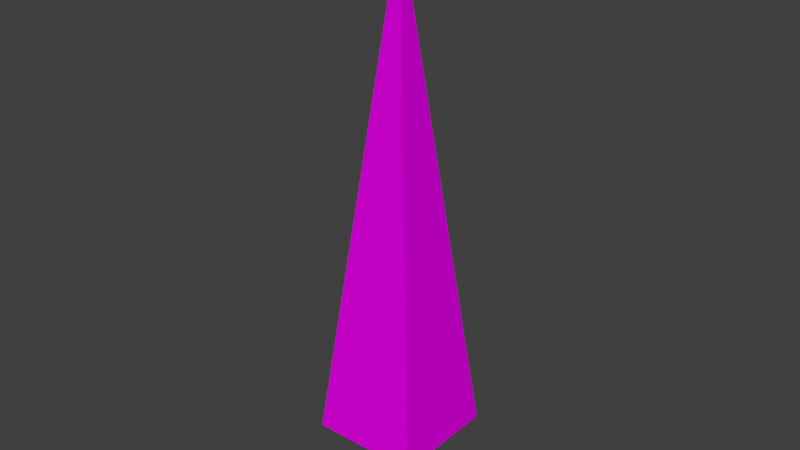 # Source: bone.blend  (saved by Blender 2.73.0; exported with 4.5.12 LTS)
import bpy
from mathutils import Matrix  # noqa: F401  (used for matrix-valued properties, if any)

bpy.ops.wm.read_factory_settings(use_empty=True)
scene = bpy.context.scene
scene.name = 'Scene'

# ---- collections
col_collection_1 = bpy.data.collections.new('Collection 1'); scene.collection.children.link(col_collection_1)

# ---- materials (node trees are filled in below, after node groups)
mat_material_001 = bpy.data.materials.new('Material.001')
mat_material_001.alpha_threshold = 0.0
mat_material_001.use_transparent_shadow = False
mat_material_001.diffuse_color = (0.7714, 0.0, 0.8, 1.0)
mat_material_001.roughness = 0.5
mat_material_001.specular_intensity = 0.0

# ---- material node trees

# ---- world
world_world = bpy.data.worlds.new('World'); scene.world = world_world
world_world.color = (0.05088, 0.05088, 0.05088)
world_world.use_sun_shadow = False
world_world.sun_shadow_jitter_overblur = 0.0
world_world.cycles.sampling_method = 'MANUAL'
world_world.cycles.sample_map_resolution = 256

# ---- meshes
me_cube_002 = bpy.data.meshes.new('Cube.002')
me_cube_002.from_pydata([(0.0, 0.0, 0.0), (-0.1, -0.1, 0.1), (-0.1, 0.1, 0.1), (0.1, 0.1, 0.1), (0.1, -0.1, 0.1), (0.0, 0.0, 1.0), (0.02513, -0.02513, 0.9643), (-0.03554, 4.424e-08, 0.03554), (-0.05026, 4.424e-08, -4.207e-09), (-0.03554, 4.424e-08, -0.03554), (4.511e-08, 4.424e-08, -0.05026), (0.03554, -0.03554, 0.9998), (-0.02513, 0.02513, 0.03554), (-0.03554, 0.03554, -4.207e-09), (-0.02513, 0.02513, -0.03554), (0.02513, -0.02513, 1.035), (0.03554, 4.585e-08, 0.9643), (4.5e-08, 0.03554, 0.03554), (4.35e-08, 0.05026, -4.207e-09), (4.5e-08, 0.03554, -0.03554), (0.05026, 4.435e-08, 0.9998), (0.03554, 4.585e-08, 1.035), (0.02513, 0.02513, 0.03554), (0.03554, 0.03554, -4.207e-09), (0.02513, 0.02513, -0.03554), (0.02513, 0.02513, 0.9643), (0.03554, 0.03554, 0.9998), (0.03554, 4.585e-08, 0.03554), (0.05026, 4.435e-08, -4.207e-09), (0.03554, 4.585e-08, -0.03554), (0.02513, 0.02513, 1.035), (4.5e-08, 0.03554, 0.9643), (0.02513, -0.02513, 0.03554), (0.03554, -0.03554, -4.207e-09), (0.02513, -0.02513, -0.03554), (4.35e-08, 0.05026, 0.9998), (4.5e-08, 0.03554, 1.035), (4.5e-08, -0.03554, 0.03554), (4.35e-08, -0.05026, -4.207e-09), (4.5e-08, -0.03554, -0.03554), (-0.02513, 0.02513, 0.9643), (4.2e-08, 4.114e-08, 0.05026), (-0.02513, -0.02513, 0.03554), (-0.03554, -0.03554, -4.207e-09), (-0.02513, -0.02513, -0.03554), (-0.03554, 0.03554, 0.9998), (-0.02513, 0.02513, 1.035), (4.511e-08, 4.424e-08, 0.9496), (-0.03554, 4.424e-08, 0.9643), (-0.05026, 4.424e-08, 0.9998), (-0.03554, 4.424e-08, 1.035), (4.5e-08, -0.03554, 1.035), (4.35e-08, -0.05026, 0.9998), (4.5e-08, -0.03554, 0.9643), (4.2e-08, 4.114e-08, 1.05), (-0.02513, -0.02513, 1.035), (-0.03554, -0.03554, 0.9998), (-0.02513, -0.02513, 0.9643)], [], [(2, 0, 1), (1, 0, 4), (2, 1, 5), (4, 0, 3), (3, 0, 2), (5, 1, 4), (3, 5, 4), (3, 2, 5), (46, 54, 36), (9, 8, 13, 14), (8, 7, 12, 13), (47, 40, 31), (50, 54, 46), (14, 13, 18, 19), (13, 12, 17, 18), (47, 48, 40), (52, 51, 55, 56), (19, 18, 23, 24), (18, 17, 22, 23), (53, 52, 56, 57), (11, 15, 51, 52), (24, 23, 28, 29), (23, 22, 27, 28), (6, 11, 52, 53), (20, 21, 15, 11), (29, 28, 33, 34), (28, 27, 32, 33), (16, 20, 11, 6), (26, 30, 21, 20), (34, 33, 38, 39), (33, 32, 37, 38), (25, 26, 20, 16), (35, 36, 30, 26), (39, 38, 43, 44), (38, 37, 42, 43), (31, 35, 26, 25), (45, 46, 36, 35), (40, 45, 35, 31), (49, 50, 46, 45), (48, 49, 45, 40), (10, 9, 14), (7, 41, 12), (10, 14, 19), (12, 41, 17), (10, 19, 24), (17, 41, 22), (10, 24, 29), (22, 41, 27), (10, 29, 34), (27, 41, 32), (10, 34, 39), (32, 41, 37), (10, 39, 44), (37, 41, 42), (10, 44, 9), (44, 43, 8, 9), (43, 42, 7, 8), (42, 41, 7), (47, 31, 25), (36, 54, 30), (47, 25, 16), (30, 54, 21), (47, 16, 6), (21, 54, 15), (47, 6, 53), (15, 54, 51), (47, 53, 57), (51, 54, 55), (47, 57, 48), (57, 56, 49, 48), (56, 55, 50, 49), (55, 54, 50)])
me_cube_002.polygons.foreach_set('use_smooth', [0, 0, 0, 0, 0, 0, 0, 0, 1, 1, 1, 1, 1, 1, 1, 1, 1, 1, 1, 1, 1, 1, 1, 1, 1, 1, 1, 1, 1, 1, 1, 1, 1, 1, 1, 1, 1, 1, 1, 1, 1, 1, 1, 1, 1, 1, 1, 1, 1, 1, 1, 1, 1, 1, 1, 1, 1, 1, 1, 1, 1, 1, 1, 1, 1, 1, 1, 1, 1, 1, 1, 1])
me_cube_002.materials.append(mat_material_001)
me_cube_002.use_remesh_preserve_volume = False
me_cube_002.use_remesh_preserve_attributes = False
me_cube_002.use_mirror_vertex_groups = False
me_cube_002.update()

# ---- objects
ob_cube = bpy.data.objects.new('Cube', me_cube_002)

# ---- transforms, parenting, visibility, modifiers, constraints
ob_cube.location = (0.0, 0.0, 0.0)
ob_cube.lineart.crease_threshold = 0.0

# ---- collection membership
col_collection_1.objects.link(ob_cube)

# ---- scene / render settings (as saved in the file)
scene.frame_start = 1; scene.frame_end = 250; scene.frame_set(1)
scene.render.engine = 'BLENDER_EEVEE_NEXT'
scene.render.resolution_percentage = 50
scene.render.dither_intensity = 0.0
scene.cycles.use_denoising = False
scene.cycles.samples = 10
scene.cycles.sampling_pattern = 'TABULATED_SOBOL'
scene.cycles.light_sampling_threshold = 0.0
scene.cycles.use_adaptive_sampling = False
scene.cycles.use_light_tree = False
scene.cycles.blur_glossy = 0.0
scene.cycles.pixel_filter_type = 'GAUSSIAN'
scene.cycles.sample_clamp_indirect = 0.0
scene.view_settings.view_transform = 'Standard'
bpy.context.view_layer.update()

# ---- added for rendering (the .blend has no active camera and no usable light): camera, sun
cam_auto = bpy.data.cameras.new('AutoCamera')
cam_auto.lens = 50.0
cam_auto.sensor_width = 36.0
cam_auto.clip_end = 1000.0
ob_auto_camera = bpy.data.objects.new('AutoCamera', cam_auto)
scene.collection.objects.link(ob_auto_camera)
ob_auto_camera.location = (1.05116, -1.26139, 1.34083)
ob_auto_camera.rotation_euler = (1.09748, -7.21219e-08, 0.694738)
scene.camera = ob_auto_camera
light_auto_sun = bpy.data.lights.new('AutoSun', 'SUN')
light_auto_sun.energy = 3.0
light_auto_sun.angle = 0.0523599
ob_auto_sun = bpy.data.objects.new('AutoSun', light_auto_sun)
scene.collection.objects.link(ob_auto_sun)
ob_auto_sun.rotation_euler = (0.872665, 0.174533, 0.523599)
bpy.context.view_layer.update()
